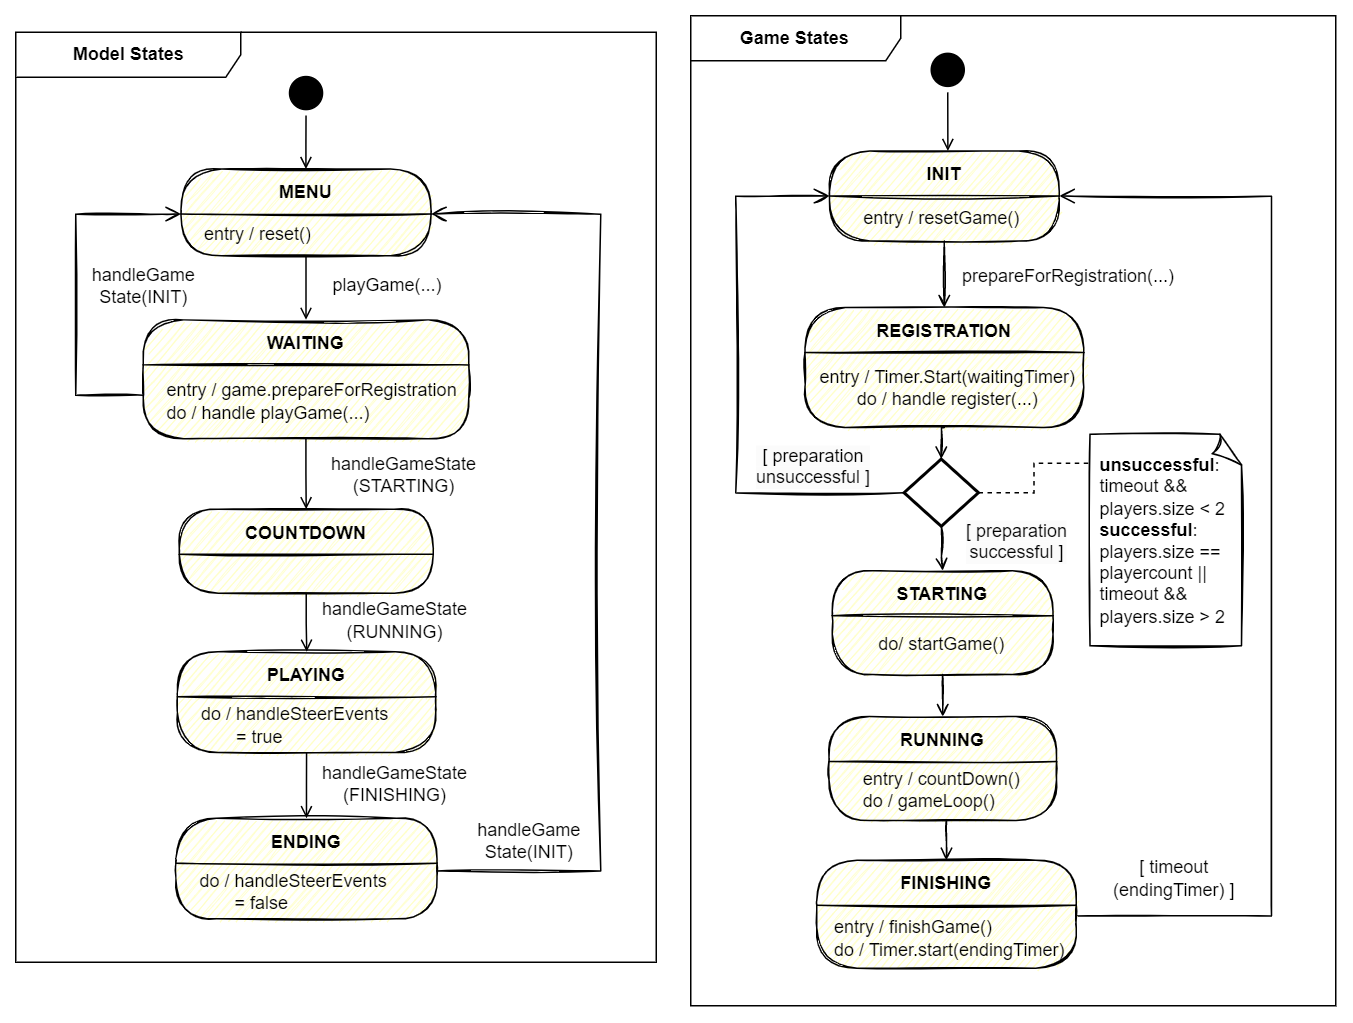

The diagram above was exported from draw.io. Its source (the exported page's mxGraphModel, read from the mxfile embedded in the PNG):
<mxGraphModel dx="5476" dy="2633" grid="1" gridSize="10" guides="1" tooltips="1" connect="1" arrows="1" fold="1" page="1" pageScale="1" pageWidth="827" pageHeight="1169" math="0" shadow="0">
  <root>
    <mxCell id="0" />
    <mxCell id="1" parent="0" />
    <mxCell id="2" style="edgeStyle=orthogonalEdgeStyle;rounded=0;orthogonalLoop=1;jettySize=auto;html=1;endArrow=open;endFill=0;entryX=0.5;entryY=0;entryDx=0;entryDy=0;entryPerimeter=0;sketch=1;exitX=0.5;exitY=1;exitDx=0;exitDy=0;" edge="1" source="3" target="19" parent="1">
      <mxGeometry relative="1" as="geometry">
        <mxPoint x="957.6300000000001" y="810.19" as="sourcePoint" />
        <mxPoint x="974.04" y="953.19" as="targetPoint" />
      </mxGeometry>
    </mxCell>
    <mxCell id="3" value="REGISTRATION" style="swimlane;fontStyle=1;align=center;verticalAlign=middle;childLayout=stackLayout;horizontal=1;startSize=30;horizontalStack=0;resizeParent=0;resizeLast=1;container=0;fontColor=#000000;collapsible=0;rounded=1;arcSize=30;strokeColor=default;fillColor=#ffffc0;swimlaneFillColor=#ffffc0;dropTarget=0;sketch=1;" vertex="1" parent="1">
      <mxGeometry x="866.1" y="724.57" width="185.87" height="80" as="geometry" />
    </mxCell>
    <mxCell id="4" style="edgeStyle=orthogonalEdgeStyle;rounded=0;orthogonalLoop=1;jettySize=auto;html=1;entryX=0.5;entryY=0;entryDx=0;entryDy=0;exitX=0.5;exitY=1;exitDx=0;exitDy=0;endArrow=open;endFill=0;sketch=1;" edge="1" source="5" target="8" parent="1">
      <mxGeometry relative="1" as="geometry" />
    </mxCell>
    <mxCell id="5" value="STARTING" style="swimlane;fontStyle=1;align=center;verticalAlign=middle;childLayout=stackLayout;horizontal=1;startSize=30;horizontalStack=0;resizeParent=0;resizeLast=1;container=0;fontColor=#000000;collapsible=0;rounded=1;arcSize=30;strokeColor=default;fillColor=#ffffc0;swimlaneFillColor=#ffffc0;dropTarget=0;sketch=1;" vertex="1" parent="1">
      <mxGeometry x="884.36" y="900.0000000000001" width="147.15" height="69.18" as="geometry" />
    </mxCell>
    <mxCell id="6" value="&lt;span style=&quot;&quot;&gt;do/ &lt;/span&gt;startGame()" style="text;html=1;align=center;verticalAlign=middle;resizable=0;points=[];autosize=1;strokeColor=none;fillColor=none;" vertex="1" parent="1">
      <mxGeometry x="902" y="934.1800000000001" width="110" height="30" as="geometry" />
    </mxCell>
    <mxCell id="7" style="edgeStyle=orthogonalEdgeStyle;rounded=0;orthogonalLoop=1;jettySize=auto;html=1;entryX=0.5;entryY=0;entryDx=0;entryDy=0;endArrow=open;endFill=0;exitX=0.5;exitY=1;exitDx=0;exitDy=0;sketch=1;" edge="1" source="8" target="11" parent="1">
      <mxGeometry relative="1" as="geometry" />
    </mxCell>
    <mxCell id="8" value="RUNNING" style="swimlane;fontStyle=1;align=center;verticalAlign=middle;childLayout=stackLayout;horizontal=1;startSize=30;horizontalStack=0;resizeParent=0;resizeLast=1;container=0;fontColor=#000000;collapsible=0;rounded=1;arcSize=30;strokeColor=default;fillColor=#ffffc0;swimlaneFillColor=#ffffc0;dropTarget=0;sketch=1;" vertex="1" parent="1">
      <mxGeometry x="882.12" y="997.24" width="151.76" height="69.19" as="geometry" />
    </mxCell>
    <mxCell id="9" value="&lt;span style=&quot;border-color: var(--border-color);&quot;&gt;entry /&amp;nbsp;&lt;/span&gt;countDown()&lt;br&gt;&lt;div style=&quot;text-align: left;&quot;&gt;&lt;span style=&quot;background-color: initial;&quot;&gt;do / gameLoop()&lt;/span&gt;&lt;/div&gt;" style="text;html=1;align=center;verticalAlign=middle;resizable=0;points=[];autosize=1;strokeColor=none;fillColor=none;" vertex="1" parent="1">
      <mxGeometry x="892.0000000000001" y="1026.43" width="130" height="40" as="geometry" />
    </mxCell>
    <mxCell id="10" style="edgeStyle=orthogonalEdgeStyle;rounded=0;orthogonalLoop=1;jettySize=auto;html=1;endArrow=open;endFill=0;sketch=1;entryX=1;entryY=0.5;entryDx=0;entryDy=0;endSize=8;" edge="1" source="11" target="15" parent="1">
      <mxGeometry relative="1" as="geometry">
        <Array as="points">
          <mxPoint x="1177" y="1130" />
          <mxPoint x="1177" y="650" />
        </Array>
        <mxPoint x="1067" y="650" as="targetPoint" />
      </mxGeometry>
    </mxCell>
    <mxCell id="11" value="FINISHING" style="swimlane;fontStyle=1;align=center;verticalAlign=middle;childLayout=stackLayout;horizontal=1;startSize=30;horizontalStack=0;resizeParent=0;resizeLast=1;container=0;fontColor=#000000;collapsible=0;rounded=1;arcSize=30;strokeColor=default;fillColor=#ffffc0;swimlaneFillColor=#ffffc0;dropTarget=0;sketch=1;" vertex="1" parent="1">
      <mxGeometry x="873.92" y="1092.99" width="173.08" height="72" as="geometry" />
    </mxCell>
    <mxCell id="12" value="entry / finishGame()&lt;br&gt;do / Timer.start(endingTimer)" style="text;html=1;align=left;verticalAlign=middle;resizable=0;points=[];autosize=1;strokeColor=none;fillColor=none;" vertex="1" parent="1">
      <mxGeometry x="884.359999999999" y="1124.99" width="180" height="40" as="geometry" />
    </mxCell>
    <mxCell id="13" value="entry / Timer.Start(waitingTimer)&lt;br&gt;do / handle register(...)" style="text;html=1;align=center;verticalAlign=middle;resizable=0;points=[];autosize=1;strokeColor=none;fillColor=none;" vertex="1" parent="1">
      <mxGeometry x="866.1000000000013" y="757.5" width="190" height="40" as="geometry" />
    </mxCell>
    <mxCell id="14" style="edgeStyle=orthogonalEdgeStyle;rounded=0;orthogonalLoop=1;jettySize=auto;html=1;entryX=0.5;entryY=0;entryDx=0;entryDy=0;endArrow=open;endFill=0;sketch=1;" edge="1" source="15" target="3" parent="1">
      <mxGeometry relative="1" as="geometry" />
    </mxCell>
    <mxCell id="15" value="INIT" style="swimlane;fontStyle=1;align=center;verticalAlign=middle;childLayout=stackLayout;horizontal=1;startSize=30;horizontalStack=0;resizeParent=0;resizeLast=1;container=0;fontColor=#000000;collapsible=0;rounded=1;arcSize=30;strokeColor=default;fillColor=#ffffc0;swimlaneFillColor=#ffffc0;dropTarget=0;sketch=1;" vertex="1" parent="1">
      <mxGeometry x="882.4399999999999" y="620.19" width="153.19" height="60" as="geometry" />
    </mxCell>
    <mxCell id="16" style="edgeStyle=orthogonalEdgeStyle;rounded=0;orthogonalLoop=1;jettySize=auto;html=1;entryX=0.5;entryY=0;entryDx=0;entryDy=0;endArrow=open;endFill=0;sketch=1;" edge="1" source="19" target="5" parent="1">
      <mxGeometry relative="1" as="geometry" />
    </mxCell>
    <mxCell id="17" value="&lt;br&gt;&lt;div&gt;&lt;span style=&quot;font-size: 12px; background-color: rgb(248, 249, 250);&quot;&gt;&lt;/span&gt;&lt;/div&gt;" style="edgeLabel;html=1;align=center;verticalAlign=middle;resizable=0;points=[];" connectable="0" vertex="1" parent="16">
      <mxGeometry x="-0.336" y="1" relative="1" as="geometry">
        <mxPoint x="2" y="4" as="offset" />
      </mxGeometry>
    </mxCell>
    <mxCell id="18" style="edgeStyle=orthogonalEdgeStyle;rounded=0;sketch=1;orthogonalLoop=1;jettySize=auto;html=1;exitX=0;exitY=0.5;exitDx=0;exitDy=0;exitPerimeter=0;entryX=0;entryY=0.5;entryDx=0;entryDy=0;endArrow=open;endFill=0;endSize=8;" edge="1" source="19" target="15" parent="1">
      <mxGeometry relative="1" as="geometry">
        <Array as="points">
          <mxPoint x="820" y="848" />
          <mxPoint x="820" y="650" />
        </Array>
      </mxGeometry>
    </mxCell>
    <mxCell id="19" value="" style="strokeWidth=2;html=1;shape=mxgraph.flowchart.decision;whiteSpace=wrap;" vertex="1" parent="1">
      <mxGeometry x="932.2" y="825.5500000000001" width="49.6" height="44.81" as="geometry" />
    </mxCell>
    <mxCell id="20" value="&lt;b&gt;unsuccessful&lt;/b&gt;: &lt;br&gt;timeout &amp;amp;&amp;amp; &lt;br&gt;players.size &amp;lt; 2&lt;br&gt;&lt;b&gt;successful&lt;/b&gt;: &lt;br&gt;players.size == playercount || &lt;br&gt;timeout &amp;amp;&amp;amp; &lt;br&gt;players.size &amp;gt; 2" style="whiteSpace=wrap;html=1;shape=mxgraph.basic.document;fillColor=#FFFFFF;sketch=1;align=left;spacingLeft=5;" vertex="1" parent="1">
      <mxGeometry x="1056.1" y="809.0000000000001" width="102.1" height="141" as="geometry" />
    </mxCell>
    <mxCell id="21" value="entry / resetGame()" style="text;html=1;align=center;verticalAlign=middle;resizable=0;points=[];autosize=1;strokeColor=none;fillColor=none;" vertex="1" parent="1">
      <mxGeometry x="892.0000000000001" y="650.19" width="130" height="30" as="geometry" />
    </mxCell>
    <mxCell id="22" value="&lt;span style=&quot;background-color: rgb(255, 255, 255);&quot;&gt;&lt;font style=&quot;font-size: 12px;&quot;&gt;prepareForRegistration(...)&lt;/font&gt;&lt;/span&gt;" style="text;html=1;strokeColor=none;fillColor=none;align=center;verticalAlign=middle;whiteSpace=wrap;rounded=0;" vertex="1" parent="1">
      <mxGeometry x="1012.0000000000009" y="689.19" width="60" height="30" as="geometry" />
    </mxCell>
    <mxCell id="23" style="edgeStyle=orthogonalEdgeStyle;rounded=0;orthogonalLoop=1;jettySize=auto;html=1;exitX=0.5;exitY=1;exitDx=0;exitDy=0;strokeColor=#000000;endArrow=open;endFill=0;sketch=0;" edge="1" source="24" parent="1">
      <mxGeometry relative="1" as="geometry">
        <mxPoint x="961.4114814814793" y="620.1899999999991" as="targetPoint" />
      </mxGeometry>
    </mxCell>
    <mxCell id="24" value="" style="ellipse;html=1;shape=startState;fillColor=#000000;strokeColor=default;sketch=0;" vertex="1" parent="1">
      <mxGeometry x="946.3300000000008" y="551.0700000000002" width="30" height="30" as="geometry" />
    </mxCell>
    <mxCell id="25" style="edgeStyle=orthogonalEdgeStyle;rounded=0;orthogonalLoop=1;jettySize=auto;html=1;exitX=0.5;exitY=1;exitDx=0;exitDy=0;strokeColor=#000000;endArrow=open;endFill=0;sketch=0;" edge="1" source="26" target="27" parent="1">
      <mxGeometry relative="1" as="geometry" />
    </mxCell>
    <mxCell id="26" value="" style="ellipse;html=1;shape=startState;fillColor=#000000;strokeColor=default;sketch=0;" vertex="1" parent="1">
      <mxGeometry x="518.5200000000004" y="566.5500000000002" width="30" height="30" as="geometry" />
    </mxCell>
    <mxCell id="27" value="MENU" style="swimlane;fontStyle=1;align=center;verticalAlign=middle;childLayout=stackLayout;horizontal=1;startSize=30;horizontalStack=0;resizeParent=0;resizeLast=1;container=0;fontColor=#000000;collapsible=0;rounded=1;arcSize=30;strokeColor=default;fillColor=#ffffc0;swimlaneFillColor=#ffffc0;dropTarget=0;sketch=1;fillStyle=auto;" vertex="1" parent="1">
      <mxGeometry x="450.23" y="632.19" width="166.6" height="57.81" as="geometry" />
    </mxCell>
    <mxCell id="28" value="&amp;nbsp; &amp;nbsp;entry / reset()&lt;br&gt;" style="text;html=1;strokeColor=none;fillColor=none;align=left;verticalAlign=middle;spacingLeft=4;spacingRight=4;whiteSpace=wrap;overflow=hidden;rotatable=0;fontColor=#000000;sketch=0;" vertex="1" parent="27">
      <mxGeometry y="30" width="166.6" height="27.810000000000002" as="geometry" />
    </mxCell>
    <mxCell id="29" value="WAITING" style="swimlane;fontStyle=1;align=center;verticalAlign=middle;childLayout=stackLayout;horizontal=1;startSize=30;horizontalStack=0;resizeParent=0;resizeLast=1;container=0;fontColor=#000000;collapsible=0;rounded=1;arcSize=30;strokeColor=default;fillColor=#ffffc0;swimlaneFillColor=#ffffc0;dropTarget=0;sketch=1;" vertex="1" parent="1">
      <mxGeometry x="425" y="732.75" width="217" height="79.25" as="geometry" />
    </mxCell>
    <mxCell id="30" value="&amp;nbsp; &amp;nbsp;entry / game.prepareForRegistration&lt;br&gt;&amp;nbsp; &amp;nbsp;do / handle playGame(...)&lt;br&gt;&lt;span style=&quot;&quot;&gt;&#09;&lt;/span&gt;" style="text;html=1;strokeColor=none;fillColor=none;align=left;verticalAlign=middle;spacingLeft=4;spacingRight=4;whiteSpace=wrap;overflow=hidden;rotatable=0;fontColor=#000000;sketch=1;" vertex="1" parent="29">
      <mxGeometry y="30" width="217" height="49.25" as="geometry" />
    </mxCell>
    <mxCell id="31" value="PLAYING" style="swimlane;fontStyle=1;align=center;verticalAlign=middle;childLayout=stackLayout;horizontal=1;startSize=30;horizontalStack=0;resizeParent=0;resizeLast=1;container=0;fontColor=#000000;collapsible=0;rounded=1;arcSize=30;strokeColor=default;fillColor=#ffffc0;swimlaneFillColor=#ffffc0;dropTarget=0;sketch=1;" vertex="1" parent="1">
      <mxGeometry x="447.75" y="954" width="172.25" height="67.13" as="geometry" />
    </mxCell>
    <mxCell id="32" value="&amp;nbsp; &amp;nbsp;do / handleSteerEvents &lt;br&gt;&amp;nbsp; &amp;nbsp; &amp;nbsp; &amp;nbsp; &amp;nbsp; = true" style="text;html=1;strokeColor=none;fillColor=none;align=left;verticalAlign=middle;spacingLeft=4;spacingRight=4;whiteSpace=wrap;overflow=hidden;rotatable=0;fontColor=#000000;sketch=0;" vertex="1" parent="31">
      <mxGeometry y="30" width="172.25" height="37.129999999999995" as="geometry" />
    </mxCell>
    <mxCell id="33" style="edgeStyle=orthogonalEdgeStyle;rounded=0;orthogonalLoop=1;jettySize=auto;html=1;entryX=0;entryY=0;entryDx=0;entryDy=0;endArrow=open;endFill=0;sketch=1;endSize=8;exitX=0;exitY=0.25;exitDx=0;exitDy=0;" edge="1" source="30" target="28" parent="1">
      <mxGeometry relative="1" as="geometry">
        <Array as="points">
          <mxPoint x="425" y="783" />
          <mxPoint x="380" y="783" />
          <mxPoint x="380" y="662" />
        </Array>
        <mxPoint x="410" y="800" as="sourcePoint" />
        <mxPoint x="451.40000000000055" y="661" as="targetPoint" />
      </mxGeometry>
    </mxCell>
    <mxCell id="34" value="handleGame&lt;br&gt;State(INIT)" style="text;html=1;strokeColor=none;fillColor=none;align=center;verticalAlign=middle;whiteSpace=wrap;rounded=0;sketch=0;" vertex="1" parent="1">
      <mxGeometry x="380" y="694.57" width="91" height="30" as="geometry" />
    </mxCell>
    <mxCell id="35" value="handleGameState&lt;br&gt;(FINISHING)" style="text;html=1;strokeColor=none;fillColor=none;align=center;verticalAlign=middle;whiteSpace=wrap;rounded=0;sketch=0;" vertex="1" parent="1">
      <mxGeometry x="538.7500000000006" y="1026.84" width="108" height="30" as="geometry" />
    </mxCell>
    <mxCell id="36" style="edgeStyle=orthogonalEdgeStyle;rounded=0;orthogonalLoop=1;jettySize=auto;html=1;exitX=0.5;exitY=1;exitDx=0;exitDy=0;endArrow=open;endFill=0;sketch=0;" edge="1" source="32" target="43" parent="1">
      <mxGeometry relative="1" as="geometry">
        <mxPoint x="536.9000000000005" y="1146" as="targetPoint" />
      </mxGeometry>
    </mxCell>
    <mxCell id="37" style="edgeStyle=orthogonalEdgeStyle;rounded=0;orthogonalLoop=1;jettySize=auto;html=1;entryX=0.5;entryY=0;entryDx=0;entryDy=0;strokeColor=#000000;endArrow=open;endFill=0;sketch=0;" edge="1" source="28" target="29" parent="1">
      <mxGeometry relative="1" as="geometry" />
    </mxCell>
    <mxCell id="38" value="playGame(...)" style="text;html=1;strokeColor=none;fillColor=none;align=center;verticalAlign=middle;whiteSpace=wrap;rounded=0;sketch=0;" vertex="1" parent="1">
      <mxGeometry x="558.8300000000005" y="694.57" width="58" height="30" as="geometry" />
    </mxCell>
    <mxCell id="39" value="COUNTDOWN" style="swimlane;fontStyle=1;align=center;verticalAlign=middle;childLayout=stackLayout;horizontal=1;startSize=30;horizontalStack=0;resizeParent=0;resizeLast=1;container=0;fontColor=#000000;collapsible=0;rounded=1;arcSize=30;strokeColor=default;fillColor=#ffffc0;swimlaneFillColor=#ffffc0;dropTarget=0;sketch=1;" vertex="1" parent="1">
      <mxGeometry x="449" y="859" width="169.3" height="56" as="geometry" />
    </mxCell>
    <mxCell id="40" style="edgeStyle=orthogonalEdgeStyle;rounded=0;orthogonalLoop=1;jettySize=auto;html=1;strokeColor=default;fontSize=11;sketch=0;endArrow=open;endFill=0;" edge="1" source="30" target="39" parent="1">
      <mxGeometry relative="1" as="geometry" />
    </mxCell>
    <mxCell id="41" style="edgeStyle=orthogonalEdgeStyle;rounded=0;orthogonalLoop=1;jettySize=auto;html=1;strokeColor=default;fontSize=11;sketch=0;endArrow=open;endFill=0;exitX=0.5;exitY=1;exitDx=0;exitDy=0;" edge="1" source="39" target="31" parent="1">
      <mxGeometry relative="1" as="geometry">
        <mxPoint x="534.3529411764712" y="971.1199999999999" as="sourcePoint" />
      </mxGeometry>
    </mxCell>
    <mxCell id="42" value="handleGameState&lt;br&gt;(STARTING)" style="text;html=1;strokeColor=none;fillColor=none;align=center;verticalAlign=middle;whiteSpace=wrap;rounded=0;sketch=0;" vertex="1" parent="1">
      <mxGeometry x="538.7500000000006" y="820.5500000000002" width="120" height="30" as="geometry" />
    </mxCell>
    <mxCell id="43" value="ENDING" style="swimlane;fontStyle=1;align=center;verticalAlign=middle;childLayout=stackLayout;horizontal=1;startSize=30;horizontalStack=0;resizeParent=0;resizeLast=1;container=0;fontColor=#000000;collapsible=0;rounded=1;arcSize=30;strokeColor=default;fillColor=#ffffc0;swimlaneFillColor=#ffffc0;dropTarget=0;sketch=1;" vertex="1" parent="1">
      <mxGeometry x="446.75" y="1065" width="174.1" height="67" as="geometry" />
    </mxCell>
    <mxCell id="44" value="&amp;nbsp; &amp;nbsp;do / handleSteerEvents &lt;br&gt;&amp;nbsp; &amp;nbsp; &amp;nbsp; &amp;nbsp; &amp;nbsp; = false" style="text;html=1;strokeColor=none;fillColor=none;align=left;verticalAlign=middle;spacingLeft=4;spacingRight=4;whiteSpace=wrap;overflow=hidden;rotatable=0;fontColor=#000000;sketch=0;" vertex="1" parent="43">
      <mxGeometry y="30" width="174.1" height="37" as="geometry" />
    </mxCell>
    <mxCell id="45" value="handleGameState&lt;br&gt;(RUNNING)" style="text;html=1;strokeColor=none;fillColor=none;align=center;verticalAlign=middle;whiteSpace=wrap;rounded=0;sketch=0;" vertex="1" parent="1">
      <mxGeometry x="545.5000000000006" y="917.9999999999999" width="94.5" height="30" as="geometry" />
    </mxCell>
    <mxCell id="46" value="handleGame&lt;br&gt;State(INIT)" style="text;html=1;strokeColor=none;fillColor=none;align=center;verticalAlign=middle;whiteSpace=wrap;rounded=0;sketch=0;" vertex="1" parent="1">
      <mxGeometry x="640.0000000000006" y="1065" width="85" height="30" as="geometry" />
    </mxCell>
    <mxCell id="47" value="&lt;span style=&quot;background-color: rgb(255, 255, 255);&quot;&gt;&lt;font style=&quot;font-size: 12px;&quot;&gt;[ timeout&lt;br&gt;(endingTimer) ]&lt;/font&gt;&lt;/span&gt;" style="text;html=1;strokeColor=none;fillColor=none;align=center;verticalAlign=middle;whiteSpace=wrap;rounded=0;" vertex="1" parent="1">
      <mxGeometry x="1060.0000000000005" y="1090.0000000000002" width="104.67" height="30" as="geometry" />
    </mxCell>
    <mxCell id="48" value="&lt;div style=&quot;border-color: var(--border-color); color: rgb(0, 0, 0); font-family: Helvetica; font-size: 12px; font-style: normal; font-variant-ligatures: normal; font-variant-caps: normal; font-weight: 400; letter-spacing: normal; orphans: 2; text-align: center; text-indent: 0px; text-transform: none; widows: 2; word-spacing: 0px; -webkit-text-stroke-width: 0px; background-color: rgb(251, 251, 251); text-decoration-thickness: initial; text-decoration-style: initial; text-decoration-color: initial;&quot;&gt;[ preparation&lt;/div&gt;&lt;div style=&quot;border-color: var(--border-color); color: rgb(0, 0, 0); font-family: Helvetica; font-size: 12px; font-style: normal; font-variant-ligatures: normal; font-variant-caps: normal; font-weight: 400; letter-spacing: normal; orphans: 2; text-align: center; text-indent: 0px; text-transform: none; widows: 2; word-spacing: 0px; -webkit-text-stroke-width: 0px; background-color: rgb(251, 251, 251); text-decoration-thickness: initial; text-decoration-style: initial; text-decoration-color: initial;&quot;&gt;unsuccessful ]&lt;/div&gt;" style="text;whiteSpace=wrap;html=1;" vertex="1" parent="1">
      <mxGeometry x="832.2" y="810" width="100" height="50" as="geometry" />
    </mxCell>
    <mxCell id="49" value="&lt;div style=&quot;border-color: var(--border-color); color: rgb(0, 0, 0); font-family: Helvetica; font-size: 12px; font-style: normal; font-variant-ligatures: normal; font-variant-caps: normal; font-weight: 400; letter-spacing: normal; orphans: 2; text-align: center; text-indent: 0px; text-transform: none; widows: 2; word-spacing: 0px; -webkit-text-stroke-width: 0px; background-color: rgb(251, 251, 251); text-decoration-thickness: initial; text-decoration-style: initial; text-decoration-color: initial;&quot;&gt;[ preparation&lt;/div&gt;&lt;div style=&quot;border-color: var(--border-color); color: rgb(0, 0, 0); font-family: Helvetica; font-size: 12px; font-style: normal; font-variant-ligatures: normal; font-variant-caps: normal; font-weight: 400; letter-spacing: normal; orphans: 2; text-align: center; text-indent: 0px; text-transform: none; widows: 2; word-spacing: 0px; -webkit-text-stroke-width: 0px; background-color: rgb(251, 251, 251); text-decoration-thickness: initial; text-decoration-style: initial; text-decoration-color: initial;&quot;&gt;successful ]&lt;/div&gt;" style="text;whiteSpace=wrap;html=1;" vertex="1" parent="1">
      <mxGeometry x="972.0000000000002" y="860" width="100" height="50" as="geometry" />
    </mxCell>
    <mxCell id="50" style="edgeStyle=orthogonalEdgeStyle;rounded=0;orthogonalLoop=1;jettySize=auto;html=1;entryX=1;entryY=0.5;entryDx=0;entryDy=0;entryPerimeter=0;endArrow=none;endFill=0;dashed=1;exitX=-0.011;exitY=0.137;exitDx=0;exitDy=0;exitPerimeter=0;" edge="1" source="20" target="19" parent="1">
      <mxGeometry relative="1" as="geometry">
        <mxPoint x="789.0999999999999" y="969.1081081081079" as="sourcePoint" />
        <mxPoint x="942.1999999999998" y="867.5949999999998" as="targetPoint" />
      </mxGeometry>
    </mxCell>
    <mxCell id="51" style="edgeStyle=orthogonalEdgeStyle;rounded=0;sketch=1;orthogonalLoop=1;jettySize=auto;html=1;entryX=1;entryY=0;entryDx=0;entryDy=0;strokeWidth=1;endArrow=open;endFill=0;endSize=8;curveFitting=1;jiggle=2;" edge="1" source="44" target="28" parent="1">
      <mxGeometry relative="1" as="geometry">
        <Array as="points">
          <mxPoint x="730" y="1100" />
          <mxPoint x="730" y="663" />
        </Array>
      </mxGeometry>
    </mxCell>
    <mxCell id="52" value="&lt;b&gt;Model States&lt;/b&gt;" style="shape=umlFrame;whiteSpace=wrap;html=1;sketch=0;fillColor=default;width=150;height=30;" vertex="1" parent="1">
      <mxGeometry x="340" y="541" width="427" height="620" as="geometry" />
    </mxCell>
    <mxCell id="53" value="Game States" style="shape=umlFrame;whiteSpace=wrap;html=1;sketch=0;fillColor=default;width=140;height=30;fontStyle=1" vertex="1" parent="1">
      <mxGeometry x="790" y="530" width="430" height="660" as="geometry" />
    </mxCell>
  </root>
</mxGraphModel>